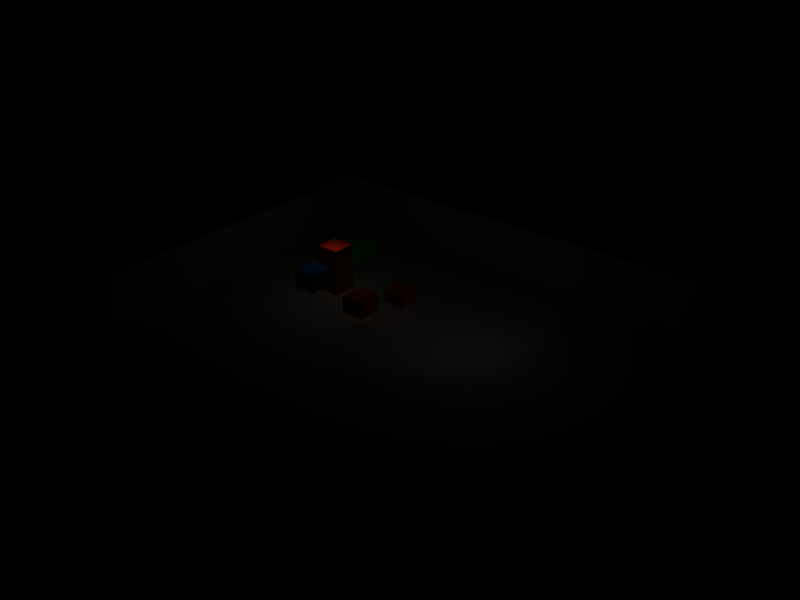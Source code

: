 # Source: boxes.blend  (saved by Blender 2.69.0; exported with 4.5.12 LTS)
import bpy
from mathutils import Matrix  # noqa: F401  (used for matrix-valued properties, if any)

bpy.ops.wm.read_factory_settings(use_empty=True)
scene = bpy.context.scene
scene.name = 'Scene'

# ---- collections
col_collection_2 = bpy.data.collections.new('Collection 2'); scene.collection.children.link(col_collection_2)

# ---- materials (node trees are filled in below, after node groups)
mat_redmat = bpy.data.materials.new('RedMat')
mat_redmat.alpha_threshold = 0.0
mat_redmat.use_transparent_shadow = False
mat_redmat.preview_render_type = 'CUBE'
mat_redmat.diffuse_color = (0.9515, 0.1147, 0.04902, 1.0)
mat_redmat.roughness = 0.5
mat_redmat.line_color = (0.0, 0.0, 0.0, 1.0)
mat_greenmat = bpy.data.materials.new('GreenMat')
mat_greenmat.alpha_threshold = 0.0
mat_greenmat.use_transparent_shadow = False
mat_greenmat.preview_render_type = 'CUBE'
mat_greenmat.diffuse_color = (0.0, 0.9515, 0.01879, 1.0)
mat_greenmat.roughness = 0.5
mat_greenmat.line_color = (0.0, 0.0, 0.0, 1.0)
mat_bluemat = bpy.data.materials.new('BlueMat')
mat_bluemat.alpha_threshold = 0.0
mat_bluemat.use_transparent_shadow = False
mat_bluemat.preview_render_type = 'CUBE'
mat_bluemat.diffuse_color = (0.0, 0.3457, 0.9515, 1.0)
mat_bluemat.roughness = 0.5
mat_bluemat.line_color = (0.0, 0.0, 0.0, 1.0)
mat_matmurs = bpy.data.materials.new('MatMurs')
mat_matmurs.alpha_threshold = 0.0
mat_matmurs.use_transparent_shadow = False
mat_matmurs.diffuse_color = (0.6706, 0.6353, 0.6353, 1.0)
mat_matmurs.roughness = 0.5
mat_matmurs.specular_intensity = 0.1455
mat_matmurs.line_color = (0.0, 0.0, 0.0, 1.0)
mat_interlocktilesmat = bpy.data.materials.new('InterlockTilesMat')
mat_interlocktilesmat.alpha_threshold = 0.0
mat_interlocktilesmat.use_transparent_shadow = False
mat_interlocktilesmat.roughness = 0.5
mat_interlocktilesmat.specular_intensity = 0.2
mat_interlocktilesmat.line_color = (0.0, 0.0, 0.0, 1.0)

# ---- material node trees

# ---- lights
light_lamp_001 = bpy.data.lights.new('Lamp.001', 'SPOT')
light_lamp_001.transmission_factor = 0.0
light_lamp_001.energy = 100.0
light_lamp_001.shadow_buffer_clip_start = 0.5
light_lamp_001.shadow_soft_size = 1.0
light_lamp_001.shadow_maximum_resolution = 0.006
light_lamp_001.use_absolute_resolution = True
light_lamp_001.use_square = True
light_lamp_001.spot_size = 1.396
light_lamp_001.cycles.use_multiple_importance_sampling = False
light_lamp = bpy.data.lights.new('Lamp', 'POINT')
light_lamp.color = (1.0, 1.0, 0.7758)
light_lamp.transmission_factor = 0.0
light_lamp.use_shadow = False
light_lamp.energy = 100.0
light_lamp.shadow_buffer_clip_start = 0.5
light_lamp.shadow_soft_size = 1.0
light_lamp.shadow_maximum_resolution = 0.006
light_lamp.use_absolute_resolution = True
light_lamp.cycles.use_multiple_importance_sampling = False
light_spot = bpy.data.lights.new('Spot', 'POINT')
light_spot.color = (1.0, 0.9167, 0.8691)
light_spot.transmission_factor = 0.0
light_spot.cutoff_distance = 30.0
light_spot.use_shadow = False
light_spot.energy = 100.0
light_spot.shadow_buffer_clip_start = 1.001
light_spot.shadow_soft_size = 1.0
light_spot.shadow_maximum_resolution = 0.006
light_spot.use_absolute_resolution = True
light_spot.cycles.use_multiple_importance_sampling = False

# ---- meshes
me_cube_001 = bpy.data.meshes.new('Cube.001')
me_cube_001.from_pydata([(1.292, 1.292, -1.292), (1.292, -1.292, -1.292), (-1.292, -1.292, -1.292), (-1.292, 1.292, -1.292), (1.292, 1.292, 1.292), (1.292, -1.292, 1.292), (-1.292, -1.292, 1.292), (-1.292, 1.292, 1.292)], [], [(0, 1, 2, 3), (4, 7, 6, 5), (0, 4, 5, 1), (1, 5, 6, 2), (2, 6, 7, 3), (4, 0, 3, 7)])
me_cube_001.materials.append(mat_redmat)
me_cube_001.use_remesh_preserve_volume = False
me_cube_001.use_remesh_preserve_attributes = False
me_cube_001.use_mirror_vertex_groups = False
me_cube_001.update()
me_cube_000 = bpy.data.meshes.new('Cube.000')
me_cube_000.from_pydata([(1.292, 1.292, -1.292), (1.292, -1.292, -1.292), (-1.292, -1.292, -1.292), (-1.292, 1.292, -1.292), (1.292, 1.292, 1.292), (1.292, -1.292, 1.292), (-1.292, -1.292, 1.292), (-1.292, 1.292, 1.292)], [], [(0, 1, 2, 3), (4, 7, 6, 5), (0, 4, 5, 1), (1, 5, 6, 2), (2, 6, 7, 3), (4, 0, 3, 7)])
me_cube_000.materials.append(mat_redmat)
me_cube_000.use_remesh_preserve_volume = False
me_cube_000.use_remesh_preserve_attributes = False
me_cube_000.use_mirror_vertex_groups = False
me_cube_000.update()
me_cube_008 = bpy.data.meshes.new('Cube.008')
me_cube_008.from_pydata([(0.5, 0.5, -0.5), (0.5, -0.5, -0.5), (-0.5, -0.5, -0.5), (-0.5, 0.5, -0.5), (0.5, 0.5, 0.5), (0.5, -0.5, 0.5), (-0.5, -0.5, 0.5), (-0.5, 0.5, 0.5)], [], [(0, 1, 2, 3), (4, 7, 6, 5), (0, 4, 5, 1), (1, 5, 6, 2), (2, 6, 7, 3), (4, 0, 3, 7)])
me_cube_008.materials.append(mat_greenmat)
me_cube_008.use_remesh_preserve_volume = False
me_cube_008.use_remesh_preserve_attributes = False
me_cube_008.use_mirror_vertex_groups = False
me_cube_008.update()
me_cube_005 = bpy.data.meshes.new('Cube.005')
me_cube_005.from_pydata([(0.5, 0.5, -0.5), (0.5, -0.5, -0.5), (-0.5, -0.5, -0.5), (-0.5, 0.5, -0.5), (0.5, 0.5, 0.5), (0.5, -0.5, 0.5), (-0.5, -0.5, 0.5), (-0.5, 0.5, 0.5)], [], [(0, 1, 2, 3), (4, 7, 6, 5), (0, 4, 5, 1), (1, 5, 6, 2), (2, 6, 7, 3), (4, 0, 3, 7)])
me_cube_005.materials.append(mat_bluemat)
me_cube_005.use_remesh_preserve_volume = False
me_cube_005.use_remesh_preserve_attributes = False
me_cube_005.use_mirror_vertex_groups = False
me_cube_005.update()
me_cube_003 = bpy.data.meshes.new('Cube.003')
me_cube_003.from_pydata([(1.477, 1.477, -1.477), (1.477, -1.477, -1.477), (-1.477, -1.477, -1.477), (-1.477, 1.477, -1.477), (1.477, 1.477, 1.477), (1.477, -1.477, 1.477), (-1.477, -1.477, 1.477), (-1.477, 1.477, 1.477)], [], [(0, 1, 2, 3), (4, 7, 6, 5), (0, 4, 5, 1), (1, 5, 6, 2), (2, 6, 7, 3), (4, 0, 3, 7)])
me_cube_003.materials.append(mat_redmat)
me_cube_003.use_remesh_preserve_volume = False
me_cube_003.use_remesh_preserve_attributes = False
me_cube_003.use_mirror_vertex_groups = False
me_cube_003.update()
me_plane_002 = bpy.data.meshes.new('Plane.002')
me_plane_002.from_pydata([(-4.052, 7.55e-08, 5.547), (4.052, -7.55e-08, 5.547), (4.052, -7.55e-08, -5.547), (-4.052, 7.55e-08, -5.547)], [], [(0, 3, 2, 1)])
_uv = me_plane_002.uv_layers.new(name='UVTex')
_uv.uv.foreach_set('vector', [0.0, 0.0, 1.0, 0.0, 1.0, 1.0, 0.0, 1.0])
me_plane_002.materials.append(mat_matmurs)
me_plane_002.use_remesh_preserve_volume = False
me_plane_002.use_remesh_preserve_attributes = False
me_plane_002.use_mirror_vertex_groups = False
me_plane_002.update()
me_plane_001 = bpy.data.meshes.new('Plane.001')
me_plane_001.from_pydata([(1.039e-07, 1.0, -5.547), (-8.007e-08, -1.0, -5.547), (-1.039e-07, -1.0, 5.547), (8.007e-08, 1.0, 5.547)], [], [(0, 3, 2, 1)])
_uv = me_plane_001.uv_layers.new(name='UVTex')
_uv.uv.foreach_set('vector', [8.904e-08, 0.0, 0.9959, 0.0, 0.9959, 1.0, 0.0, 1.0])
me_plane_001.materials.append(mat_matmurs)
me_plane_001.use_remesh_preserve_volume = False
me_plane_001.use_remesh_preserve_attributes = False
me_plane_001.use_mirror_vertex_groups = False
me_plane_001.update()
me_plane = bpy.data.meshes.new('Plane')
me_plane.from_pydata([(1.0, 1.0, 0.0), (1.0, -1.0, 0.0), (-1.0, -1.0, 0.0), (-1.0, 1.0, 0.0)], [], [(0, 3, 2, 1)])
_uv = me_plane.uv_layers.new(name='UVTex')
_uv.uv.foreach_set('vector', [-1.68, -1.68, 2.68, -1.68, 2.68, 2.68, -1.68, 2.68])
me_plane.materials.append(mat_interlocktilesmat)
me_plane.use_remesh_preserve_volume = False
me_plane.use_remesh_preserve_attributes = False
me_plane.use_mirror_vertex_groups = False
me_plane.update()

# ---- objects
ob_redbox_big = bpy.data.objects.new('RedBox_big', me_cube_001)
ob_redbox_small = bpy.data.objects.new('RedBox_small', me_cube_000)
ob_greenbox = bpy.data.objects.new('GreenBox', me_cube_008)
ob_bluebox = bpy.data.objects.new('BlueBox', me_cube_005)
ob_strange_box = bpy.data.objects.new('strange box', me_cube_003)
ob_lamp_002 = bpy.data.objects.new('Lamp.002', light_lamp_001)
ob_plane_001 = bpy.data.objects.new('Plane.001', me_plane_002)
ob_plane = bpy.data.objects.new('Plane', me_plane_001)
ob_lamp_001 = bpy.data.objects.new('Lamp.001', light_lamp)
ob_ground = bpy.data.objects.new('Ground', me_plane)
ob_lamp = bpy.data.objects.new('Lamp', light_spot)

# ---- transforms, parenting, visibility, modifiers, constraints
ob_redbox_big.location = (-3.239, -1.012, 1.313)
ob_redbox_big.scale = (0.7742, 0.7742, 0.5807)
ob_redbox_big.lineart.crease_threshold = 0.0
ob_redbox_small.location = (-0.821, 1.206, 2.062)
ob_redbox_small.scale = (0.7742, 0.7742, 0.3871)
ob_redbox_small.lineart.crease_threshold = 0.0
ob_greenbox.location = (-8.844, 5.221, 2.16)
ob_greenbox.scale = (2.0, 2.0, 1.5)
ob_greenbox.lineart.crease_threshold = 0.0
ob_bluebox.location = (-6.363, -3.175, 3.484)
ob_bluebox.scale = (2.0, 2.0, 1.5)
ob_bluebox.lineart.crease_threshold = 0.0
ob_strange_box.location = (-7.714, 0.9436, 2.501)
ob_strange_box.scale = (0.677, 0.677, 1.354)
ob_strange_box.lineart.crease_threshold = 0.0
ob_lamp_002.location = (15.76, -2.641, 12.08)
ob_lamp_002.rotation_euler = (-1.151, 0.173, -1.885)
ob_lamp_002.lock_rotations_4d = False
ob_lamp_002.empty_display_type = 'ARROWS'
ob_lamp_002.lineart.crease_threshold = 0.0
ob_plane_001.location = (-0.04805, 14.05, 2.117)
ob_plane_001.scale = (5.547, 22.48, 0.4)
ob_plane_001.lock_rotations_4d = False
ob_plane_001.empty_display_type = 'ARROWS'
ob_plane_001.lineart.crease_threshold = 0.0
ob_plane.location = (-17.71, 0.384, 2.152)
ob_plane.scale = (5.547, 14.91, 0.4)
ob_plane.lock_rotations_4d = False
ob_plane.empty_display_type = 'ARROWS'
ob_plane.lineart.crease_threshold = 0.0
ob_lamp_001.location = (-7.0, 0.0, 7.0)
ob_lamp_001.lock_rotations_4d = False
ob_lamp_001.empty_display_type = 'ARROWS'
ob_lamp_001.lineart.crease_threshold = 0.0
ob_ground.location = (0.0, 0.0, 0.0)
ob_ground.scale = (19.6, 15.0, 2.0)
ob_ground.lock_rotations_4d = False
ob_ground.empty_display_type = 'ARROWS'
ob_ground.color = (0.0, 0.0, 0.0, 1.0)
ob_ground.lineart.crease_threshold = 0.0
ob_lamp.location = (7.0, 0.0, 7.0)
ob_lamp.rotation_euler = (0.6503, 0.05522, 1.866)
ob_lamp.lock_rotations_4d = False
ob_lamp.empty_display_type = 'ARROWS'
ob_lamp.color = (0.0, 0.0, 0.0, 0.0)
ob_lamp.lineart.crease_threshold = 0.0

# ---- collection membership
col_collection_2.objects.link(ob_redbox_big)
col_collection_2.objects.link(ob_redbox_small)
col_collection_2.objects.link(ob_greenbox)
col_collection_2.objects.link(ob_bluebox)
col_collection_2.objects.link(ob_strange_box)
col_collection_2.objects.link(ob_lamp_002)
col_collection_2.objects.link(ob_plane_001)
col_collection_2.objects.link(ob_plane)
col_collection_2.objects.link(ob_lamp_001)
col_collection_2.objects.link(ob_ground)
col_collection_2.objects.link(ob_lamp)

# ---- scene / render settings (as saved in the file)
scene.frame_start = 1; scene.frame_end = 250; scene.frame_set(1)
scene.render.engine = 'BLENDER_EEVEE_NEXT'
scene.render.image_settings.color_mode = 'RGB'
scene.render.image_settings.compression = 90
scene.render.resolution_x = 800
scene.render.resolution_y = 600
scene.render.pixel_aspect_x = 100.0
scene.render.pixel_aspect_y = 100.0
scene.render.fps = 25
scene.render.dither_intensity = 0.0
scene.render.film_transparent = True
scene.render.use_compositing = False
scene.render.use_sequencer = False
scene.render.bake_margin = 2
scene.render.bake_bias = 0.0
scene.render.use_stamp_time = False
scene.render.use_stamp_date = False
scene.render.use_stamp_frame = False
scene.render.use_stamp_camera = False
scene.render.use_stamp_scene = False
scene.render.use_stamp_filename = False
scene.render.use_stamp_render_time = False
scene.render.stamp_font_size = 0
scene.cycles.use_denoising = False
scene.cycles.samples = 10
scene.cycles.sampling_pattern = 'TABULATED_SOBOL'
scene.cycles.light_sampling_threshold = 0.0
scene.cycles.use_adaptive_sampling = False
scene.cycles.use_light_tree = False
scene.cycles.blur_glossy = 0.0
scene.cycles.volume_bounces = 1
scene.cycles.pixel_filter_type = 'GAUSSIAN'
scene.cycles.sample_clamp_indirect = 0.0
scene.view_settings.view_transform = 'Raw'
bpy.context.view_layer.update()

# ---- added for rendering (the .blend has no active camera): camera
cam_auto = bpy.data.cameras.new('AutoCamera')
cam_auto.lens = 50.0
cam_auto.sensor_width = 36.0
cam_auto.clip_end = 1000.0
ob_auto_camera = bpy.data.objects.new('AutoCamera', cam_auto)
scene.collection.objects.link(ob_auto_camera)
ob_auto_camera.location = (50.2855, -60.2535, 42.4666)
ob_auto_camera.rotation_euler = (1.09748, -7.21219e-08, 0.694738)
scene.camera = ob_auto_camera
bpy.context.view_layer.update()
